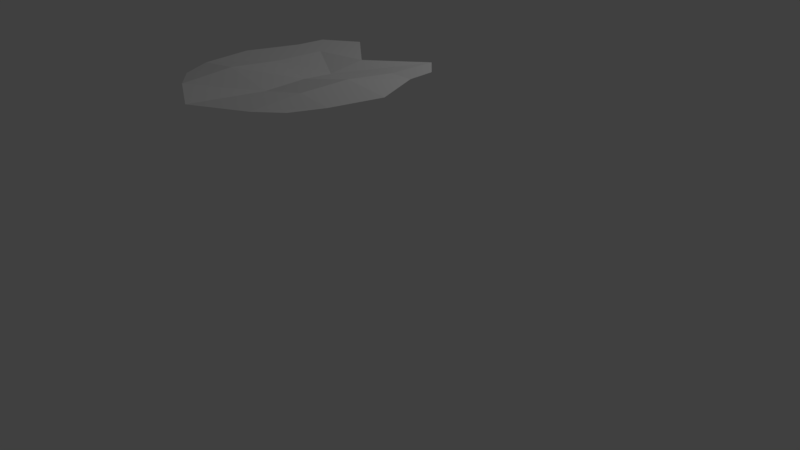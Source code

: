 # Source: Leaf.blend  (saved by Blender 2.78.0; exported with 4.5.12 LTS)
import bpy
from mathutils import Matrix  # noqa: F401  (used for matrix-valued properties, if any)

bpy.ops.wm.read_factory_settings(use_empty=True)
scene = bpy.context.scene
scene.name = 'Scene'

# ---- collections
col_collection_1 = bpy.data.collections.new('Collection 1'); scene.collection.children.link(col_collection_1)

# ---- world
world_world = bpy.data.worlds.new('World'); scene.world = world_world
world_world.color = (0.05088, 0.05088, 0.05088)
world_world.use_sun_shadow = False
world_world.sun_shadow_jitter_overblur = 0.0
world_world.cycles.sampling_method = 'MANUAL'

# ---- cameras
cam_camera = bpy.data.cameras.new('Camera')
cam_camera.clip_end = 100.0
cam_camera.lens = 35.0
cam_camera.sensor_width = 32.0
cam_camera.sensor_height = 18.0
cam_camera.ortho_scale = 7.314
cam_camera.dof.focus_distance = 0.0
cam_camera.dof.aperture_fstop = 128.0

# ---- lights
light_lamp = bpy.data.lights.new('Lamp', 'POINT')
light_lamp.transmission_factor = 0.0
light_lamp.cutoff_distance = 30.0
light_lamp.energy = 100.0
light_lamp.shadow_buffer_clip_start = 1.001
light_lamp.shadow_soft_size = 0.1
light_lamp.shadow_maximum_resolution = 0.006
light_lamp.use_absolute_resolution = True

# ---- meshes
me_plane = bpy.data.meshes.new('Plane')
me_plane.from_pydata([(-0.7456, -0.8069, 0.0), (0.7202, -0.8061, 0.0), (-0.823, 0.7855, 0.0), (0.7185, 0.7814, 0.0), (-1.0, 0.0, 0.0), (0.0, -1.268, 0.0), (0.9563, 0.0, 0.0), (0.0, 0.5878, 0.0), (0.0, -0.08099, -0.04048), (-0.9186, -0.5, 0.0), (0.5, -1.0, 0.0), (0.7412, 0.5, 0.0), (-0.5, 1.0, 0.0), (-0.8382, 0.5, 0.0), (-0.5, -1.0, 0.0), (0.8457, -0.5, 0.0), (0.5, 1.0, 0.0), (0.0, 0.2184, -0.05607), (0.0, -0.5, -0.05961), (-0.5, 0.0, 0.004559), (0.5, 0.0, 0.05021), (0.5, -0.5, 0.03973), (-0.5, -0.5, 0.04382), (-0.5, 0.5, 0.0), (0.5, 0.5, 0.0)], [], [(24, 11, 3, 16), (23, 17, 7, 12), (22, 18, 8, 19), (21, 15, 6, 20), (18, 21, 20, 8), (5, 10, 21, 18), (10, 1, 15, 21), (9, 22, 19, 4), (0, 14, 22, 9), (14, 5, 18, 22), (13, 23, 12, 2), (4, 19, 23, 13), (19, 8, 17, 23), (17, 24, 16, 7), (8, 20, 24, 17), (20, 6, 11, 24)])
_uv = me_plane.uv_layers.new(name='UVMap')
_uv.uv.foreach_set('vector', [0.7102, 0.7898, 0.8334, 0.8122, 0.79, 0.9284, 0.6536, 1.0, 0.199, 0.6967, 0.4865, 0.6247, 0.4446, 0.7801, 0.1424, 0.9069, 0.3121, 0.2763, 0.5678, 0.3227, 0.5204, 0.4989, 0.2556, 0.4864, 0.8232, 0.3693, 1.0, 0.4015, 1.0, 0.622, 0.7667, 0.5796, 0.5678, 0.3227, 0.8232, 0.3693, 0.7667, 0.5796, 0.5204, 0.4989, 0.6546, 0.0, 0.8799, 0.159, 0.8232, 0.3693, 0.5678, 0.3227, 0.8799, 0.159, 0.9705, 0.2611, 1.0, 0.4015, 0.8232, 0.3693, 0.09818, 0.2372, 0.3121, 0.2763, 0.2556, 0.4864, 0.0, 0.4399, 0.2213, 0.1243, 0.3687, 0.06596, 0.3121, 0.2763, 0.09818, 0.2372, 0.3687, 0.06596, 0.6546, 0.0, 0.5678, 0.3227, 0.3121, 0.2763, 0.02614, 0.6652, 0.199, 0.6967, 0.1424, 0.9069, 0.001616, 0.7867, 0.0, 0.4399, 0.2556, 0.4864, 0.199, 0.6967, 0.02614, 0.6652, 0.2556, 0.4864, 0.5204, 0.4989, 0.4865, 0.6247, 0.199, 0.6967, 0.4865, 0.6247, 0.7102, 0.7898, 0.6536, 1.0, 0.4446, 0.7801, 0.5204, 0.4989, 0.7667, 0.5796, 0.7102, 0.7898, 0.4865, 0.6247, 0.7667, 0.5796, 1.0, 0.622, 0.8334, 0.8122, 0.7102, 0.7898])
me_plane.use_remesh_preserve_volume = False
me_plane.use_remesh_preserve_attributes = False
me_plane.use_mirror_vertex_groups = False
me_plane.update()

# ---- objects
ob_plane = bpy.data.objects.new('Plane', me_plane)
ob_lamp = bpy.data.objects.new('Lamp', light_lamp)
ob_camera = bpy.data.objects.new('Camera', cam_camera)

# ---- transforms, parenting, visibility, modifiers, constraints
ob_plane.location = (1.479, -1.924, 3.108)
ob_plane.lineart.crease_threshold = 0.0
ob_lamp.location = (4.076, 1.005, 5.904)
ob_lamp.rotation_euler = (0.6503, 0.05522, 1.866)
ob_lamp.lock_rotations_4d = False
ob_lamp.empty_display_type = 'ARROWS'
ob_lamp.color = (0.0, 0.0, 0.0, 0.0)
ob_lamp.lineart.crease_threshold = 0.0
ob_camera.location = (7.481, -6.508, 5.344)
ob_camera.rotation_euler = (1.109, 0.0, 0.8149)
ob_camera.lock_rotations_4d = False
ob_camera.empty_display_type = 'ARROWS'
ob_camera.color = (0.0, 0.0, 0.0, 0.0)
ob_camera.display_type = 'WIRE'
ob_camera.lineart.crease_threshold = 0.0

# ---- collection membership
col_collection_1.objects.link(ob_plane)
col_collection_1.objects.link(ob_lamp)
col_collection_1.objects.link(ob_camera)

# ---- scene / render settings (as saved in the file)
scene.camera = ob_camera
scene.frame_start = 1; scene.frame_end = 250; scene.frame_set(1)
scene.render.engine = 'BLENDER_EEVEE_NEXT'
scene.render.resolution_percentage = 50
scene.render.dither_intensity = 0.0
scene.cycles.use_denoising = False
scene.cycles.samples = 128
scene.cycles.sampling_pattern = 'TABULATED_SOBOL'
scene.cycles.light_sampling_threshold = 0.0
scene.cycles.use_adaptive_sampling = False
scene.cycles.use_light_tree = False
scene.cycles.blur_glossy = 0.0
scene.cycles.sample_clamp_indirect = 0.0
scene.view_settings.view_transform = 'Standard'
bpy.context.view_layer.update()
